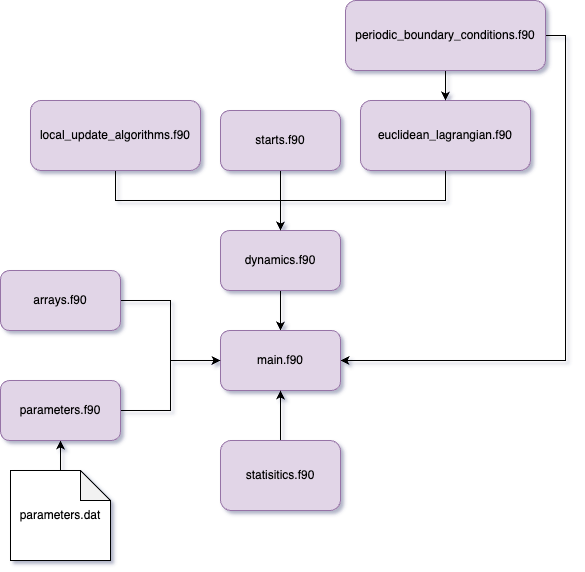

The diagram above was exported from draw.io. Its source (the exported page's mxGraphModel, read from the mxfile embedded in the PNG):
<mxGraphModel dx="954" dy="674" grid="1" gridSize="10" guides="1" tooltips="1" connect="1" arrows="1" fold="1" page="1" pageScale="1" pageWidth="850" pageHeight="1100" math="0" shadow="0">
  <root>
    <mxCell id="0" />
    <mxCell id="1" parent="0" />
    <mxCell id="2" style="edgeStyle=orthogonalEdgeStyle;rounded=0;orthogonalLoop=1;jettySize=auto;html=1;exitX=1;exitY=0.5;exitDx=0;exitDy=0;entryX=0;entryY=0.5;entryDx=0;entryDy=0;" edge="1" source="3" target="15" parent="1">
      <mxGeometry relative="1" as="geometry" />
    </mxCell>
    <mxCell id="3" value="arrays.f90" style="rounded=1;whiteSpace=wrap;html=1;fillColor=#e1d5e7;strokeColor=#9673a6;" vertex="1" parent="1">
      <mxGeometry x="160" y="530" width="120" height="60" as="geometry" />
    </mxCell>
    <mxCell id="4" style="edgeStyle=orthogonalEdgeStyle;rounded=0;orthogonalLoop=1;jettySize=auto;html=1;exitX=0.5;exitY=1;exitDx=0;exitDy=0;" edge="1" source="5" target="15" parent="1">
      <mxGeometry relative="1" as="geometry" />
    </mxCell>
    <mxCell id="5" value="dynamics.f90" style="rounded=1;whiteSpace=wrap;html=1;fillColor=#e1d5e7;strokeColor=#9673a6;" vertex="1" parent="1">
      <mxGeometry x="380" y="490" width="120" height="60" as="geometry" />
    </mxCell>
    <mxCell id="6" style="edgeStyle=orthogonalEdgeStyle;rounded=0;orthogonalLoop=1;jettySize=auto;html=1;exitX=0.5;exitY=1;exitDx=0;exitDy=0;entryX=0.5;entryY=0;entryDx=0;entryDy=0;" edge="1" source="7" target="5" parent="1">
      <mxGeometry relative="1" as="geometry" />
    </mxCell>
    <mxCell id="7" value="local_update_algorithms.f90" style="rounded=1;whiteSpace=wrap;html=1;fillColor=#e1d5e7;strokeColor=#9673a6;" vertex="1" parent="1">
      <mxGeometry x="190" y="360" width="170" height="70" as="geometry" />
    </mxCell>
    <mxCell id="8" style="edgeStyle=orthogonalEdgeStyle;rounded=0;orthogonalLoop=1;jettySize=auto;html=1;exitX=0.5;exitY=1;exitDx=0;exitDy=0;" edge="1" source="9" target="5" parent="1">
      <mxGeometry relative="1" as="geometry" />
    </mxCell>
    <mxCell id="9" value="starts.f90" style="rounded=1;whiteSpace=wrap;html=1;fillColor=#e1d5e7;strokeColor=#9673a6;" vertex="1" parent="1">
      <mxGeometry x="380" y="370" width="120" height="60" as="geometry" />
    </mxCell>
    <mxCell id="10" style="edgeStyle=orthogonalEdgeStyle;rounded=0;orthogonalLoop=1;jettySize=auto;html=1;exitX=0.5;exitY=1;exitDx=0;exitDy=0;" edge="1" source="11" target="5" parent="1">
      <mxGeometry relative="1" as="geometry" />
    </mxCell>
    <mxCell id="11" value="euclidean_lagrangian.f90" style="rounded=1;whiteSpace=wrap;html=1;fillColor=#e1d5e7;strokeColor=#9673a6;" vertex="1" parent="1">
      <mxGeometry x="520" y="360" width="170" height="70" as="geometry" />
    </mxCell>
    <mxCell id="12" style="edgeStyle=orthogonalEdgeStyle;rounded=0;orthogonalLoop=1;jettySize=auto;html=1;exitX=0.5;exitY=1;exitDx=0;exitDy=0;" edge="1" source="14" target="11" parent="1">
      <mxGeometry relative="1" as="geometry" />
    </mxCell>
    <mxCell id="13" style="edgeStyle=orthogonalEdgeStyle;rounded=0;orthogonalLoop=1;jettySize=auto;html=1;exitX=1;exitY=0.5;exitDx=0;exitDy=0;entryX=1;entryY=0.5;entryDx=0;entryDy=0;" edge="1" source="14" target="15" parent="1">
      <mxGeometry relative="1" as="geometry" />
    </mxCell>
    <mxCell id="14" value="periodic_boundary_conditions.f90" style="rounded=1;whiteSpace=wrap;html=1;fillColor=#e1d5e7;strokeColor=#9673a6;" vertex="1" parent="1">
      <mxGeometry x="505" y="260" width="200" height="70" as="geometry" />
    </mxCell>
    <mxCell id="15" value="main.f90" style="rounded=1;whiteSpace=wrap;html=1;fillColor=#e1d5e7;strokeColor=#9673a6;" vertex="1" parent="1">
      <mxGeometry x="380" y="590" width="120" height="60" as="geometry" />
    </mxCell>
    <mxCell id="16" style="edgeStyle=orthogonalEdgeStyle;rounded=0;orthogonalLoop=1;jettySize=auto;html=1;exitX=0.5;exitY=0;exitDx=0;exitDy=0;entryX=0.5;entryY=1;entryDx=0;entryDy=0;" edge="1" source="17" target="15" parent="1">
      <mxGeometry relative="1" as="geometry" />
    </mxCell>
    <mxCell id="17" value="statisitics.f90" style="rounded=1;whiteSpace=wrap;html=1;fillColor=#e1d5e7;strokeColor=#9673a6;" vertex="1" parent="1">
      <mxGeometry x="380" y="700" width="120" height="70" as="geometry" />
    </mxCell>
    <mxCell id="18" style="edgeStyle=orthogonalEdgeStyle;rounded=0;orthogonalLoop=1;jettySize=auto;html=1;exitX=0.5;exitY=0;exitDx=0;exitDy=0;exitPerimeter=0;" edge="1" source="19" target="21" parent="1">
      <mxGeometry relative="1" as="geometry" />
    </mxCell>
    <mxCell id="19" value="parameters.dat" style="shape=note;whiteSpace=wrap;html=1;backgroundOutline=1;darkOpacity=0.05;" vertex="1" parent="1">
      <mxGeometry x="170" y="730" width="100" height="90" as="geometry" />
    </mxCell>
    <mxCell id="20" style="edgeStyle=orthogonalEdgeStyle;rounded=0;orthogonalLoop=1;jettySize=auto;html=1;exitX=1;exitY=0.5;exitDx=0;exitDy=0;entryX=0;entryY=0.5;entryDx=0;entryDy=0;" edge="1" source="21" target="15" parent="1">
      <mxGeometry relative="1" as="geometry" />
    </mxCell>
    <mxCell id="21" value="parameters.f90" style="rounded=1;whiteSpace=wrap;html=1;fillColor=#e1d5e7;strokeColor=#9673a6;" vertex="1" parent="1">
      <mxGeometry x="160" y="640" width="120" height="60" as="geometry" />
    </mxCell>
  </root>
</mxGraphModel>